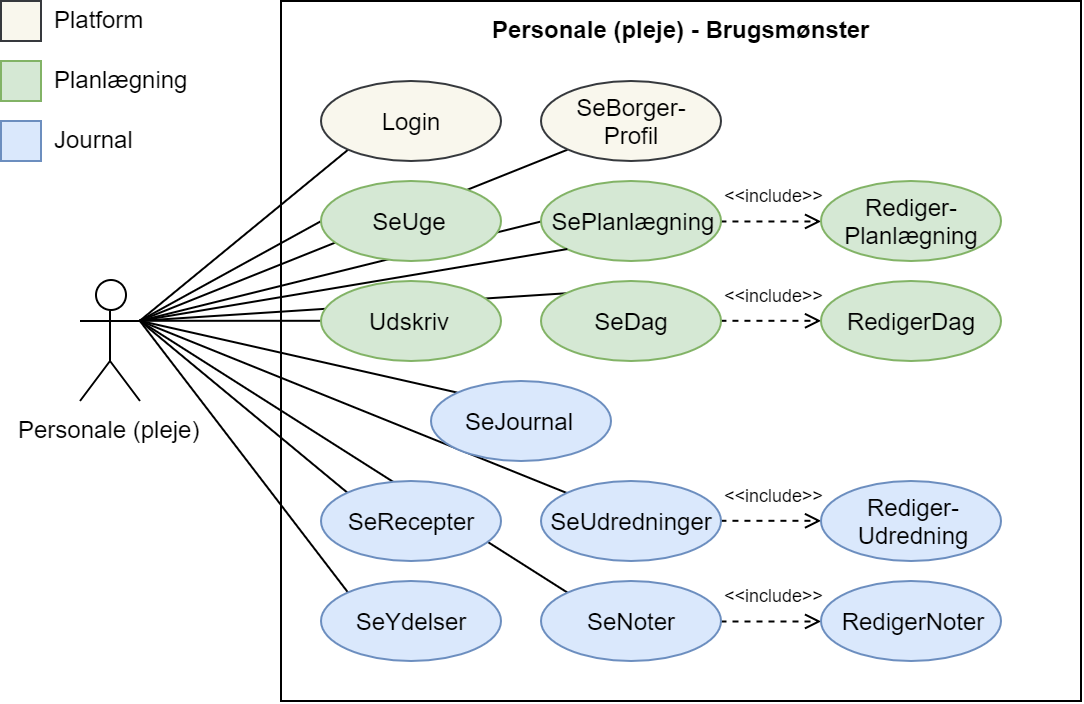

The diagram above was exported from draw.io. Its source (the exported page's mxGraphModel, read from the mxfile embedded in the PNG):
<mxGraphModel dx="752" dy="567" grid="1" gridSize="10" guides="1" tooltips="1" connect="1" arrows="1" fold="1" page="1" pageScale="1" pageWidth="850" pageHeight="1100" math="0" shadow="0">
  <root>
    <mxCell id="0" />
    <mxCell id="1" parent="0" />
    <mxCell id="JJ6CAFe-qYpxg0V2ff2T-1" value="Personale (pleje) - Brugsmønster" style="html=1;strokeColor=#000000;fillColor=none;fontStyle=1;verticalAlign=top;" parent="1" vertex="1">
      <mxGeometry x="140" width="400" height="350" as="geometry" />
    </mxCell>
    <mxCell id="JJ6CAFe-qYpxg0V2ff2T-2" style="edgeStyle=none;rounded=0;orthogonalLoop=1;jettySize=auto;html=1;exitX=1;exitY=0.3333333333333333;exitDx=0;exitDy=0;exitPerimeter=0;entryX=0;entryY=1;entryDx=0;entryDy=0;startArrow=none;startFill=0;endArrow=none;endFill=0;strokeColor=#000000;" parent="1" source="JJ6CAFe-qYpxg0V2ff2T-13" target="JJ6CAFe-qYpxg0V2ff2T-14" edge="1">
      <mxGeometry relative="1" as="geometry" />
    </mxCell>
    <mxCell id="JJ6CAFe-qYpxg0V2ff2T-3" style="edgeStyle=none;rounded=0;orthogonalLoop=1;jettySize=auto;html=1;exitX=1;exitY=0.3333333333333333;exitDx=0;exitDy=0;exitPerimeter=0;entryX=0;entryY=1;entryDx=0;entryDy=0;startArrow=none;startFill=0;endArrow=none;endFill=0;strokeColor=#000000;" parent="1" source="JJ6CAFe-qYpxg0V2ff2T-13" target="JJ6CAFe-qYpxg0V2ff2T-15" edge="1">
      <mxGeometry relative="1" as="geometry" />
    </mxCell>
    <mxCell id="JJ6CAFe-qYpxg0V2ff2T-4" style="edgeStyle=none;rounded=0;orthogonalLoop=1;jettySize=auto;html=1;exitX=1;exitY=0.3333333333333333;exitDx=0;exitDy=0;exitPerimeter=0;entryX=0;entryY=0.5;entryDx=0;entryDy=0;startArrow=none;startFill=0;endArrow=none;endFill=0;strokeColor=#000000;" parent="1" source="JJ6CAFe-qYpxg0V2ff2T-13" target="JJ6CAFe-qYpxg0V2ff2T-17" edge="1">
      <mxGeometry relative="1" as="geometry" />
    </mxCell>
    <mxCell id="JJ6CAFe-qYpxg0V2ff2T-5" style="edgeStyle=none;rounded=0;orthogonalLoop=1;jettySize=auto;html=1;exitX=1;exitY=0.3333333333333333;exitDx=0;exitDy=0;exitPerimeter=0;entryX=0;entryY=0.5;entryDx=0;entryDy=0;startArrow=none;startFill=0;endArrow=none;endFill=0;strokeColor=#000000;" parent="1" source="JJ6CAFe-qYpxg0V2ff2T-13" target="JJ6CAFe-qYpxg0V2ff2T-19" edge="1">
      <mxGeometry relative="1" as="geometry" />
    </mxCell>
    <mxCell id="JJ6CAFe-qYpxg0V2ff2T-6" style="edgeStyle=none;rounded=0;orthogonalLoop=1;jettySize=auto;html=1;exitX=1;exitY=0.3333333333333333;exitDx=0;exitDy=0;exitPerimeter=0;entryX=0;entryY=0.5;entryDx=0;entryDy=0;startArrow=none;startFill=0;endArrow=none;endFill=0;strokeColor=#000000;" parent="1" source="JJ6CAFe-qYpxg0V2ff2T-13" target="JJ6CAFe-qYpxg0V2ff2T-16" edge="1">
      <mxGeometry relative="1" as="geometry" />
    </mxCell>
    <mxCell id="JJ6CAFe-qYpxg0V2ff2T-7" style="edgeStyle=none;rounded=0;orthogonalLoop=1;jettySize=auto;html=1;exitX=1;exitY=0.3333333333333333;exitDx=0;exitDy=0;exitPerimeter=0;entryX=0;entryY=0;entryDx=0;entryDy=0;startArrow=none;startFill=0;endArrow=none;endFill=0;strokeColor=#000000;" parent="1" source="JJ6CAFe-qYpxg0V2ff2T-13" target="JJ6CAFe-qYpxg0V2ff2T-18" edge="1">
      <mxGeometry relative="1" as="geometry" />
    </mxCell>
    <mxCell id="JJ6CAFe-qYpxg0V2ff2T-8" style="edgeStyle=none;rounded=0;orthogonalLoop=1;jettySize=auto;html=1;exitX=1;exitY=0.3333333333333333;exitDx=0;exitDy=0;exitPerimeter=0;entryX=0;entryY=0;entryDx=0;entryDy=0;startArrow=none;startFill=0;endArrow=none;endFill=0;strokeColor=#000000;" parent="1" source="JJ6CAFe-qYpxg0V2ff2T-13" target="JJ6CAFe-qYpxg0V2ff2T-20" edge="1">
      <mxGeometry relative="1" as="geometry" />
    </mxCell>
    <mxCell id="JJ6CAFe-qYpxg0V2ff2T-9" style="edgeStyle=none;rounded=0;orthogonalLoop=1;jettySize=auto;html=1;exitX=1;exitY=0.3333333333333333;exitDx=0;exitDy=0;exitPerimeter=0;entryX=0;entryY=0;entryDx=0;entryDy=0;startArrow=none;startFill=0;endArrow=none;endFill=0;strokeColor=#000000;" parent="1" source="JJ6CAFe-qYpxg0V2ff2T-13" target="JJ6CAFe-qYpxg0V2ff2T-21" edge="1">
      <mxGeometry relative="1" as="geometry" />
    </mxCell>
    <mxCell id="JJ6CAFe-qYpxg0V2ff2T-10" style="edgeStyle=none;rounded=0;orthogonalLoop=1;jettySize=auto;html=1;exitX=1;exitY=0.3333333333333333;exitDx=0;exitDy=0;exitPerimeter=0;entryX=0;entryY=0;entryDx=0;entryDy=0;startArrow=none;startFill=0;endArrow=none;endFill=0;strokeColor=#000000;" parent="1" source="JJ6CAFe-qYpxg0V2ff2T-13" target="JJ6CAFe-qYpxg0V2ff2T-22" edge="1">
      <mxGeometry relative="1" as="geometry" />
    </mxCell>
    <mxCell id="JJ6CAFe-qYpxg0V2ff2T-11" style="edgeStyle=none;rounded=0;orthogonalLoop=1;jettySize=auto;html=1;exitX=1;exitY=0.3333333333333333;exitDx=0;exitDy=0;exitPerimeter=0;entryX=0;entryY=0;entryDx=0;entryDy=0;startArrow=none;startFill=0;endArrow=none;endFill=0;strokeColor=#000000;" parent="1" source="JJ6CAFe-qYpxg0V2ff2T-13" target="JJ6CAFe-qYpxg0V2ff2T-24" edge="1">
      <mxGeometry relative="1" as="geometry" />
    </mxCell>
    <mxCell id="JJ6CAFe-qYpxg0V2ff2T-12" style="edgeStyle=none;rounded=0;orthogonalLoop=1;jettySize=auto;html=1;exitX=1;exitY=0.3333333333333333;exitDx=0;exitDy=0;exitPerimeter=0;entryX=0;entryY=0;entryDx=0;entryDy=0;startArrow=none;startFill=0;endArrow=none;endFill=0;strokeColor=#000000;" parent="1" source="JJ6CAFe-qYpxg0V2ff2T-13" target="JJ6CAFe-qYpxg0V2ff2T-23" edge="1">
      <mxGeometry relative="1" as="geometry" />
    </mxCell>
    <mxCell id="JJ6CAFe-qYpxg0V2ff2T-13" value="Personale (pleje)" style="shape=umlActor;verticalLabelPosition=bottom;labelBackgroundColor=#ffffff;verticalAlign=top;html=1;strokeColor=#000000;fillColor=none;" parent="1" vertex="1">
      <mxGeometry x="39.5" y="140" width="30" height="60" as="geometry" />
    </mxCell>
    <mxCell id="JJ6CAFe-qYpxg0V2ff2T-14" value="Login" style="ellipse;whiteSpace=wrap;html=1;strokeColor=#36393d;fillColor=#f9f7ed;" parent="1" vertex="1">
      <mxGeometry x="160" y="40" width="90" height="40" as="geometry" />
    </mxCell>
    <mxCell id="JJ6CAFe-qYpxg0V2ff2T-15" value="SeBorger-&lt;br&gt;Profil&lt;br&gt;" style="ellipse;whiteSpace=wrap;html=1;strokeColor=#36393d;fillColor=#f9f7ed;" parent="1" vertex="1">
      <mxGeometry x="270" y="40" width="90" height="40" as="geometry" />
    </mxCell>
    <mxCell id="JJ6CAFe-qYpxg0V2ff2T-17" value="SeUge" style="ellipse;whiteSpace=wrap;html=1;strokeColor=#82b366;fillColor=#d5e8d4;" parent="1" vertex="1">
      <mxGeometry x="160" y="90" width="90" height="40" as="geometry" />
    </mxCell>
    <mxCell id="_ijuzCOU4VSxt41Ue5co-9" style="edgeStyle=orthogonalEdgeStyle;rounded=0;orthogonalLoop=1;jettySize=auto;html=1;exitX=1;exitY=0.5;exitDx=0;exitDy=0;entryX=0;entryY=0.5;entryDx=0;entryDy=0;dashed=1;endArrow=open;endFill=0;fontSize=9;" edge="1" parent="1" source="JJ6CAFe-qYpxg0V2ff2T-18" target="_ijuzCOU4VSxt41Ue5co-8">
      <mxGeometry relative="1" as="geometry" />
    </mxCell>
    <mxCell id="JJ6CAFe-qYpxg0V2ff2T-18" value="SeDag" style="ellipse;whiteSpace=wrap;html=1;strokeColor=#82b366;fillColor=#d5e8d4;" parent="1" vertex="1">
      <mxGeometry x="270" y="140" width="90" height="40" as="geometry" />
    </mxCell>
    <mxCell id="JJ6CAFe-qYpxg0V2ff2T-19" value="Udskriv" style="ellipse;whiteSpace=wrap;html=1;strokeColor=#82b366;fillColor=#d5e8d4;" parent="1" vertex="1">
      <mxGeometry x="160" y="140" width="90" height="40" as="geometry" />
    </mxCell>
    <mxCell id="JJ6CAFe-qYpxg0V2ff2T-20" value="SeJournal" style="ellipse;whiteSpace=wrap;html=1;strokeColor=#6c8ebf;fillColor=#dae8fc;" parent="1" vertex="1">
      <mxGeometry x="215" y="190" width="90" height="40" as="geometry" />
    </mxCell>
    <mxCell id="JJ6CAFe-qYpxg0V2ff2T-21" value="SeRecepter" style="ellipse;whiteSpace=wrap;html=1;strokeColor=#6c8ebf;fillColor=#dae8fc;" parent="1" vertex="1">
      <mxGeometry x="160" y="240" width="90" height="40" as="geometry" />
    </mxCell>
    <mxCell id="JJ6CAFe-qYpxg0V2ff2T-22" value="SeYdelser" style="ellipse;whiteSpace=wrap;html=1;strokeColor=#6c8ebf;fillColor=#dae8fc;" parent="1" vertex="1">
      <mxGeometry x="160" y="290" width="90" height="40" as="geometry" />
    </mxCell>
    <mxCell id="_ijuzCOU4VSxt41Ue5co-3" style="edgeStyle=orthogonalEdgeStyle;rounded=0;orthogonalLoop=1;jettySize=auto;html=1;exitX=1;exitY=0.5;exitDx=0;exitDy=0;entryX=0;entryY=0.5;entryDx=0;entryDy=0;dashed=1;endArrow=open;endFill=0;" edge="1" parent="1" source="JJ6CAFe-qYpxg0V2ff2T-23" target="_ijuzCOU4VSxt41Ue5co-2">
      <mxGeometry relative="1" as="geometry">
        <Array as="points">
          <mxPoint x="380" y="310" />
          <mxPoint x="380" y="310" />
        </Array>
      </mxGeometry>
    </mxCell>
    <mxCell id="JJ6CAFe-qYpxg0V2ff2T-23" value="SeNoter" style="ellipse;whiteSpace=wrap;html=1;strokeColor=#6c8ebf;fillColor=#dae8fc;" parent="1" vertex="1">
      <mxGeometry x="270" y="290" width="90" height="40" as="geometry" />
    </mxCell>
    <mxCell id="_ijuzCOU4VSxt41Ue5co-5" style="edgeStyle=orthogonalEdgeStyle;rounded=0;orthogonalLoop=1;jettySize=auto;html=1;exitX=1;exitY=0.5;exitDx=0;exitDy=0;entryX=0;entryY=0.5;entryDx=0;entryDy=0;dashed=1;endArrow=open;endFill=0;" edge="1" parent="1" source="JJ6CAFe-qYpxg0V2ff2T-24" target="_ijuzCOU4VSxt41Ue5co-4">
      <mxGeometry relative="1" as="geometry" />
    </mxCell>
    <mxCell id="JJ6CAFe-qYpxg0V2ff2T-24" value="SeUdredninger" style="ellipse;whiteSpace=wrap;html=1;strokeColor=#6c8ebf;fillColor=#dae8fc;" parent="1" vertex="1">
      <mxGeometry x="270" y="240" width="90" height="40" as="geometry" />
    </mxCell>
    <mxCell id="JJ6CAFe-qYpxg0V2ff2T-26" value="" style="html=1;fillColor=#f9f7ed;strokeColor=#36393d;" parent="1" vertex="1">
      <mxGeometry width="20" height="20" as="geometry" />
    </mxCell>
    <mxCell id="JJ6CAFe-qYpxg0V2ff2T-27" value="Platform" style="text;html=1;resizable=0;points=[];autosize=1;align=left;verticalAlign=top;spacingTop=-4;" parent="1" vertex="1">
      <mxGeometry x="24.5" width="60" height="20" as="geometry" />
    </mxCell>
    <mxCell id="JJ6CAFe-qYpxg0V2ff2T-28" value="" style="html=1;fillColor=#d5e8d4;strokeColor=#82b366;" parent="1" vertex="1">
      <mxGeometry y="30" width="20" height="20" as="geometry" />
    </mxCell>
    <mxCell id="JJ6CAFe-qYpxg0V2ff2T-29" value="Planlægning" style="text;html=1;resizable=0;points=[];autosize=1;align=left;verticalAlign=top;spacingTop=-4;" parent="1" vertex="1">
      <mxGeometry x="24.5" y="30" width="80" height="20" as="geometry" />
    </mxCell>
    <mxCell id="JJ6CAFe-qYpxg0V2ff2T-30" value="" style="html=1;fillColor=#dae8fc;strokeColor=#6c8ebf;" parent="1" vertex="1">
      <mxGeometry y="60" width="20" height="20" as="geometry" />
    </mxCell>
    <mxCell id="JJ6CAFe-qYpxg0V2ff2T-31" value="Journal" style="text;html=1;resizable=0;points=[];autosize=1;align=left;verticalAlign=top;spacingTop=-4;" parent="1" vertex="1">
      <mxGeometry x="24.5" y="60" width="50" height="20" as="geometry" />
    </mxCell>
    <mxCell id="_ijuzCOU4VSxt41Ue5co-12" style="edgeStyle=orthogonalEdgeStyle;rounded=0;orthogonalLoop=1;jettySize=auto;html=1;exitX=1;exitY=0.5;exitDx=0;exitDy=0;entryX=0;entryY=0.5;entryDx=0;entryDy=0;dashed=1;endArrow=open;endFill=0;fontSize=9;" edge="1" parent="1" source="JJ6CAFe-qYpxg0V2ff2T-16" target="_ijuzCOU4VSxt41Ue5co-11">
      <mxGeometry relative="1" as="geometry" />
    </mxCell>
    <mxCell id="JJ6CAFe-qYpxg0V2ff2T-16" value="SePlanlægning" style="ellipse;whiteSpace=wrap;html=1;strokeColor=#82b366;fillColor=#d5e8d4;" parent="1" vertex="1">
      <mxGeometry x="270" y="90" width="90" height="40" as="geometry" />
    </mxCell>
    <mxCell id="_ijuzCOU4VSxt41Ue5co-1" style="edgeStyle=none;rounded=0;orthogonalLoop=1;jettySize=auto;html=1;exitX=1;exitY=0.3333333333333333;exitDx=0;exitDy=0;exitPerimeter=0;entryX=0;entryY=1;entryDx=0;entryDy=0;startArrow=none;startFill=0;endArrow=none;endFill=0;strokeColor=#000000;" edge="1" parent="1" source="JJ6CAFe-qYpxg0V2ff2T-13" target="JJ6CAFe-qYpxg0V2ff2T-16">
      <mxGeometry relative="1" as="geometry">
        <mxPoint x="69.37931034482756" y="159.8965517241379" as="sourcePoint" />
        <mxPoint x="283.1724137931035" y="74.37931034482756" as="targetPoint" />
      </mxGeometry>
    </mxCell>
    <mxCell id="_ijuzCOU4VSxt41Ue5co-2" value="RedigerNoter" style="ellipse;whiteSpace=wrap;html=1;strokeColor=#6c8ebf;fillColor=#dae8fc;" vertex="1" parent="1">
      <mxGeometry x="410" y="290" width="90" height="40" as="geometry" />
    </mxCell>
    <mxCell id="_ijuzCOU4VSxt41Ue5co-4" value="Rediger-&lt;br&gt;Udredning&lt;br&gt;" style="ellipse;whiteSpace=wrap;html=1;strokeColor=#6c8ebf;fillColor=#dae8fc;" vertex="1" parent="1">
      <mxGeometry x="410" y="240" width="90" height="40" as="geometry" />
    </mxCell>
    <mxCell id="_ijuzCOU4VSxt41Ue5co-6" value="&amp;lt;&amp;lt;include&amp;gt;&amp;gt;" style="text;html=1;resizable=0;points=[];autosize=1;align=left;verticalAlign=top;spacingTop=-4;fontSize=9;" vertex="1" parent="1">
      <mxGeometry x="360" y="290" width="80" height="20" as="geometry" />
    </mxCell>
    <mxCell id="_ijuzCOU4VSxt41Ue5co-7" value="&amp;lt;&amp;lt;include&amp;gt;&amp;gt;" style="text;html=1;resizable=0;points=[];autosize=1;align=left;verticalAlign=top;spacingTop=-4;fontSize=9;" vertex="1" parent="1">
      <mxGeometry x="360" y="240" width="80" height="20" as="geometry" />
    </mxCell>
    <mxCell id="_ijuzCOU4VSxt41Ue5co-8" value="RedigerDag" style="ellipse;whiteSpace=wrap;html=1;strokeColor=#82b366;fillColor=#d5e8d4;" vertex="1" parent="1">
      <mxGeometry x="410" y="140" width="90" height="40" as="geometry" />
    </mxCell>
    <mxCell id="_ijuzCOU4VSxt41Ue5co-10" value="&amp;lt;&amp;lt;include&amp;gt;&amp;gt;" style="text;html=1;resizable=0;points=[];autosize=1;align=left;verticalAlign=top;spacingTop=-4;fontSize=9;" vertex="1" parent="1">
      <mxGeometry x="360" y="140" width="80" height="20" as="geometry" />
    </mxCell>
    <mxCell id="_ijuzCOU4VSxt41Ue5co-11" value="Rediger-&lt;br&gt;Planlægning&lt;br&gt;" style="ellipse;whiteSpace=wrap;html=1;strokeColor=#82b366;fillColor=#d5e8d4;" vertex="1" parent="1">
      <mxGeometry x="410" y="90" width="90" height="40" as="geometry" />
    </mxCell>
    <mxCell id="_ijuzCOU4VSxt41Ue5co-13" value="&amp;lt;&amp;lt;include&amp;gt;&amp;gt;" style="text;html=1;resizable=0;points=[];autosize=1;align=left;verticalAlign=top;spacingTop=-4;fontSize=9;" vertex="1" parent="1">
      <mxGeometry x="360" y="90" width="80" height="20" as="geometry" />
    </mxCell>
  </root>
</mxGraphModel>